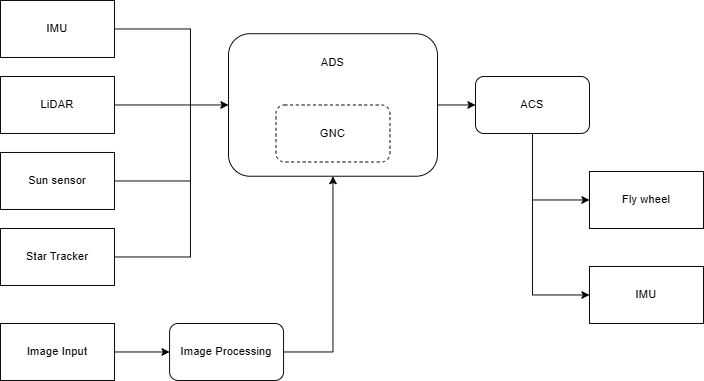

The diagram above was exported from draw.io. Its source (the exported page's mxGraphModel, read from the mxfile embedded in the PNG):
<mxGraphModel dx="1382" dy="758" grid="0" gridSize="10" guides="1" tooltips="1" connect="1" arrows="1" fold="1" page="1" pageScale="1" pageWidth="827" pageHeight="1169" math="0" shadow="0">
  <root>
    <mxCell id="0" />
    <mxCell id="1" parent="0" />
    <mxCell id="HdQJgQQ-7o8rPtd1jMFP-1" value="" style="rounded=1;whiteSpace=wrap;html=1;" parent="1" vertex="1">
      <mxGeometry x="280" y="75" width="220" height="150" as="geometry" />
    </mxCell>
    <mxCell id="HdQJgQQ-7o8rPtd1jMFP-19" value="" style="edgeStyle=orthogonalEdgeStyle;rounded=0;orthogonalLoop=1;jettySize=auto;html=1;" parent="1" source="HdQJgQQ-7o8rPtd1jMFP-3" target="HdQJgQQ-7o8rPtd1jMFP-17" edge="1">
      <mxGeometry relative="1" as="geometry" />
    </mxCell>
    <mxCell id="HdQJgQQ-7o8rPtd1jMFP-3" value="Image Input" style="rounded=0;whiteSpace=wrap;html=1;" parent="1" vertex="1">
      <mxGeometry x="40" y="380" width="120" height="60" as="geometry" />
    </mxCell>
    <mxCell id="HdQJgQQ-7o8rPtd1jMFP-4" value="LiDAR" style="rounded=0;whiteSpace=wrap;html=1;" parent="1" vertex="1">
      <mxGeometry x="40" y="120" width="120" height="60" as="geometry" />
    </mxCell>
    <mxCell id="HdQJgQQ-7o8rPtd1jMFP-5" value="IMU" style="rounded=0;whiteSpace=wrap;html=1;" parent="1" vertex="1">
      <mxGeometry x="40" y="40" width="120" height="60" as="geometry" />
    </mxCell>
    <mxCell id="HdQJgQQ-7o8rPtd1jMFP-7" value="ACS" style="rounded=1;whiteSpace=wrap;html=1;" parent="1" vertex="1">
      <mxGeometry x="540" y="120" width="120" height="60" as="geometry" />
    </mxCell>
    <mxCell id="HdQJgQQ-7o8rPtd1jMFP-10" value="" style="endArrow=classic;html=1;rounded=0;exitX=1;exitY=0.5;exitDx=0;exitDy=0;entryX=0;entryY=0.5;entryDx=0;entryDy=0;" parent="1" source="HdQJgQQ-7o8rPtd1jMFP-4" target="HdQJgQQ-7o8rPtd1jMFP-1" edge="1">
      <mxGeometry width="50" height="50" relative="1" as="geometry">
        <mxPoint x="160" y="189.5" as="sourcePoint" />
        <mxPoint x="280" y="189.5" as="targetPoint" />
        <Array as="points">
          <mxPoint x="240" y="150" />
        </Array>
      </mxGeometry>
    </mxCell>
    <mxCell id="HdQJgQQ-7o8rPtd1jMFP-11" value="" style="endArrow=classic;html=1;rounded=0;entryX=0;entryY=0.5;entryDx=0;entryDy=0;exitX=1;exitY=0.5;exitDx=0;exitDy=0;" parent="1" source="HdQJgQQ-7o8rPtd1jMFP-1" target="HdQJgQQ-7o8rPtd1jMFP-7" edge="1">
      <mxGeometry width="50" height="50" relative="1" as="geometry">
        <mxPoint x="210" y="70" as="sourcePoint" />
        <mxPoint x="300" y="330" as="targetPoint" />
      </mxGeometry>
    </mxCell>
    <mxCell id="HdQJgQQ-7o8rPtd1jMFP-12" value="" style="endArrow=classic;html=1;rounded=0;exitX=1;exitY=0.5;exitDx=0;exitDy=0;entryX=0.5;entryY=1;entryDx=0;entryDy=0;" parent="1" source="HdQJgQQ-7o8rPtd1jMFP-17" target="HdQJgQQ-7o8rPtd1jMFP-1" edge="1">
      <mxGeometry width="50" height="50" relative="1" as="geometry">
        <mxPoint x="480" y="309.9999999999999" as="sourcePoint" />
        <mxPoint x="480" y="260" as="targetPoint" />
        <Array as="points">
          <mxPoint x="390" y="410" />
        </Array>
      </mxGeometry>
    </mxCell>
    <mxCell id="HdQJgQQ-7o8rPtd1jMFP-14" value="" style="endArrow=none;html=1;rounded=0;exitX=1;exitY=0.5;exitDx=0;exitDy=0;" parent="1" source="HdQJgQQ-7o8rPtd1jMFP-5" edge="1">
      <mxGeometry width="50" height="50" relative="1" as="geometry">
        <mxPoint x="390" y="420" as="sourcePoint" />
        <mxPoint x="240" y="150" as="targetPoint" />
        <Array as="points">
          <mxPoint x="240" y="70" />
        </Array>
      </mxGeometry>
    </mxCell>
    <mxCell id="HdQJgQQ-7o8rPtd1jMFP-15" value="Sun sensor" style="rounded=0;whiteSpace=wrap;html=1;" parent="1" vertex="1">
      <mxGeometry x="40" y="200" width="120" height="60" as="geometry" />
    </mxCell>
    <mxCell id="HdQJgQQ-7o8rPtd1jMFP-16" value="" style="endArrow=none;html=1;rounded=0;exitX=1;exitY=0.5;exitDx=0;exitDy=0;" parent="1" source="HdQJgQQ-7o8rPtd1jMFP-15" edge="1">
      <mxGeometry width="50" height="50" relative="1" as="geometry">
        <mxPoint x="170" y="80" as="sourcePoint" />
        <mxPoint x="240" y="150" as="targetPoint" />
        <Array as="points">
          <mxPoint x="240" y="230" />
        </Array>
      </mxGeometry>
    </mxCell>
    <mxCell id="HdQJgQQ-7o8rPtd1jMFP-17" value="Image Processing" style="rounded=1;whiteSpace=wrap;html=1;" parent="1" vertex="1">
      <mxGeometry x="218" y="380" width="120" height="60" as="geometry" />
    </mxCell>
    <mxCell id="HdQJgQQ-7o8rPtd1jMFP-20" value="Star Tracker" style="rounded=0;whiteSpace=wrap;html=1;" parent="1" vertex="1">
      <mxGeometry x="40" y="280" width="120" height="60" as="geometry" />
    </mxCell>
    <mxCell id="HdQJgQQ-7o8rPtd1jMFP-21" value="" style="endArrow=none;html=1;rounded=0;exitX=1;exitY=0.5;exitDx=0;exitDy=0;" parent="1" edge="1">
      <mxGeometry width="50" height="50" relative="1" as="geometry">
        <mxPoint x="160" y="310" as="sourcePoint" />
        <mxPoint x="240" y="230" as="targetPoint" />
        <Array as="points">
          <mxPoint x="240" y="310" />
        </Array>
      </mxGeometry>
    </mxCell>
    <mxCell id="bP89Lduy10x305YaE6W2-3" value="GNC" style="rounded=1;whiteSpace=wrap;html=1;dashed=1;" vertex="1" parent="1">
      <mxGeometry x="330" y="150" width="120" height="60" as="geometry" />
    </mxCell>
    <mxCell id="bP89Lduy10x305YaE6W2-4" value="ADS" style="text;html=1;align=center;verticalAlign=middle;whiteSpace=wrap;rounded=0;" vertex="1" parent="1">
      <mxGeometry x="360" y="90" width="60" height="30" as="geometry" />
    </mxCell>
    <mxCell id="bP89Lduy10x305YaE6W2-9" value="Fly wheel" style="rounded=0;whiteSpace=wrap;html=1;" vertex="1" parent="1">
      <mxGeometry x="660" y="220" width="120" height="60" as="geometry" />
    </mxCell>
    <mxCell id="bP89Lduy10x305YaE6W2-11" value="IMU" style="rounded=0;whiteSpace=wrap;html=1;" vertex="1" parent="1">
      <mxGeometry x="660" y="320" width="120" height="60" as="geometry" />
    </mxCell>
    <mxCell id="bP89Lduy10x305YaE6W2-12" value="" style="endArrow=classic;html=1;rounded=0;exitX=0.5;exitY=1;exitDx=0;exitDy=0;entryX=0;entryY=0.5;entryDx=0;entryDy=0;" edge="1" parent="1" source="HdQJgQQ-7o8rPtd1jMFP-7" target="bP89Lduy10x305YaE6W2-11">
      <mxGeometry width="50" height="50" relative="1" as="geometry">
        <mxPoint x="348" y="420" as="sourcePoint" />
        <mxPoint x="400" y="235" as="targetPoint" />
        <Array as="points">
          <mxPoint x="600" y="350" />
        </Array>
      </mxGeometry>
    </mxCell>
    <mxCell id="bP89Lduy10x305YaE6W2-13" value="" style="endArrow=classic;html=1;rounded=0;entryX=0;entryY=0.5;entryDx=0;entryDy=0;" edge="1" parent="1" target="bP89Lduy10x305YaE6W2-9">
      <mxGeometry width="50" height="50" relative="1" as="geometry">
        <mxPoint x="600" y="250" as="sourcePoint" />
        <mxPoint x="670" y="360" as="targetPoint" />
        <Array as="points" />
      </mxGeometry>
    </mxCell>
  </root>
</mxGraphModel>